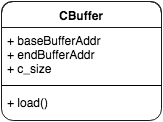

The diagram above was exported from draw.io. Its source (the exported page's mxGraphModel, read from the mxfile embedded in the PNG):
<mxGraphModel dx="793" dy="1628" grid="1" gridSize="10" guides="1" tooltips="1" connect="1" arrows="1" fold="1" page="1" pageScale="1" pageWidth="826" pageHeight="1169" background="#ffffff" math="0" shadow="0">
  <root>
    <mxCell id="0" />
    <mxCell id="1" parent="0" />
    <mxCell id="2" value="CBuffer" style="swimlane;html=1;fontStyle=1;align=center;verticalAlign=top;childLayout=stackLayout;horizontal=1;startSize=26;horizontalStack=0;resizeParent=1;resizeLast=0;collapsible=1;marginBottom=0;swimlaneFillColor=#ffffff;rounded=1;shadow=0;glass=0;comic=0;strokeColor=#1A1A1A;strokeWidth=1;fillColor=none;" vertex="1" parent="1">
      <mxGeometry x="122" y="-219" width="160" height="119" as="geometry" />
    </mxCell>
    <mxCell id="3" value="+ baseBufferAddr&lt;div&gt;+ endBufferAddr&lt;/div&gt;&lt;div&gt;+ c_size&lt;/div&gt;" style="text;html=1;strokeColor=none;fillColor=none;align=left;verticalAlign=top;spacingLeft=4;spacingRight=4;whiteSpace=wrap;overflow=hidden;rotatable=0;points=[[0,0.5],[1,0.5]];portConstraint=eastwest;" vertex="1" parent="2">
      <mxGeometry y="26" width="160" height="54" as="geometry" />
    </mxCell>
    <mxCell id="4" value="" style="line;html=1;strokeWidth=1;fillColor=none;align=left;verticalAlign=middle;spacingTop=-1;spacingLeft=3;spacingRight=3;rotatable=0;labelPosition=right;points=[];portConstraint=eastwest;" vertex="1" parent="2">
      <mxGeometry y="80" width="160" height="8" as="geometry" />
    </mxCell>
    <mxCell id="5" value="+ load()" style="text;html=1;strokeColor=none;fillColor=none;align=left;verticalAlign=top;spacingLeft=4;spacingRight=4;whiteSpace=wrap;overflow=hidden;rotatable=0;points=[[0,0.5],[1,0.5]];portConstraint=eastwest;" vertex="1" parent="2">
      <mxGeometry y="88" width="160" height="22" as="geometry" />
    </mxCell>
    <mxCell id="6" value="+ baseBufferAddr&lt;div&gt;+ endBufferAddr&lt;/div&gt;&lt;div&gt;+ c_size&lt;/div&gt;" style="text;html=1;strokeColor=none;fillColor=none;align=left;verticalAlign=top;spacingLeft=4;spacingRight=4;whiteSpace=wrap;overflow=hidden;rotatable=0;points=[[0,0.5],[1,0.5]];portConstraint=eastwest;" vertex="1" parent="1">
      <mxGeometry x="122" y="-193" width="160" height="54" as="geometry" />
    </mxCell>
    <mxCell id="7" value="" style="line;html=1;strokeWidth=1;fillColor=none;align=left;verticalAlign=middle;spacingTop=-1;spacingLeft=3;spacingRight=3;rotatable=0;labelPosition=right;points=[];portConstraint=eastwest;" vertex="1" parent="1">
      <mxGeometry x="122" y="-139" width="160" height="8" as="geometry" />
    </mxCell>
    <mxCell id="8" value="+ load()" style="text;html=1;strokeColor=none;fillColor=none;align=left;verticalAlign=top;spacingLeft=4;spacingRight=4;whiteSpace=wrap;overflow=hidden;rotatable=0;points=[[0,0.5],[1,0.5]];portConstraint=eastwest;" vertex="1" parent="1">
      <mxGeometry x="122" y="-131" width="160" height="22" as="geometry" />
    </mxCell>
  </root>
</mxGraphModel>